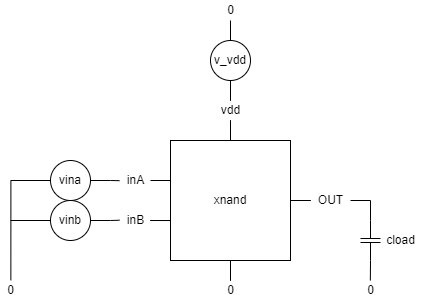

The diagram above was exported from draw.io. Its source (the exported page's mxGraphModel, read from the mxfile embedded in the PNG):
<mxGraphModel dx="1422" dy="875" grid="1" gridSize="10" guides="1" tooltips="1" connect="1" arrows="1" fold="1" page="1" pageScale="1" pageWidth="827" pageHeight="1169" math="0" shadow="0">
  <root>
    <mxCell id="0" />
    <mxCell id="1" parent="0" />
    <mxCell id="2ydUlkKUuz0TugLZ_ckp-9" value="" style="edgeStyle=orthogonalEdgeStyle;rounded=0;orthogonalLoop=1;jettySize=auto;html=1;endArrow=none;endFill=0;" parent="1" source="2ydUlkKUuz0TugLZ_ckp-1" edge="1">
      <mxGeometry relative="1" as="geometry">
        <mxPoint x="340" y="260" as="targetPoint" />
      </mxGeometry>
    </mxCell>
    <mxCell id="2ydUlkKUuz0TugLZ_ckp-11" style="edgeStyle=orthogonalEdgeStyle;rounded=0;orthogonalLoop=1;jettySize=auto;html=1;endArrow=none;endFill=0;" parent="1" source="2ydUlkKUuz0TugLZ_ckp-1" edge="1">
      <mxGeometry relative="1" as="geometry">
        <mxPoint x="340" y="420" as="targetPoint" />
      </mxGeometry>
    </mxCell>
    <mxCell id="2ydUlkKUuz0TugLZ_ckp-1" value="xnand" style="whiteSpace=wrap;html=1;aspect=fixed;" parent="1" vertex="1">
      <mxGeometry x="280" y="280" width="120" height="120" as="geometry" />
    </mxCell>
    <mxCell id="2ydUlkKUuz0TugLZ_ckp-5" style="edgeStyle=orthogonalEdgeStyle;rounded=0;orthogonalLoop=1;jettySize=auto;html=1;entryX=0.002;entryY=0.332;entryDx=0;entryDy=0;endArrow=none;endFill=0;entryPerimeter=0;" parent="1" source="2ydUlkKUuz0TugLZ_ckp-2" target="2ydUlkKUuz0TugLZ_ckp-1" edge="1">
      <mxGeometry relative="1" as="geometry" />
    </mxCell>
    <mxCell id="2ydUlkKUuz0TugLZ_ckp-2" value="inA" style="text;html=1;align=center;verticalAlign=middle;resizable=0;points=[];autosize=1;strokeColor=none;fillColor=none;" parent="1" vertex="1">
      <mxGeometry x="230" y="310" width="30" height="20" as="geometry" />
    </mxCell>
    <mxCell id="2ydUlkKUuz0TugLZ_ckp-6" style="edgeStyle=orthogonalEdgeStyle;rounded=0;orthogonalLoop=1;jettySize=auto;html=1;entryX=0;entryY=0.667;entryDx=0;entryDy=0;entryPerimeter=0;endArrow=none;endFill=0;" parent="1" source="2ydUlkKUuz0TugLZ_ckp-3" target="2ydUlkKUuz0TugLZ_ckp-1" edge="1">
      <mxGeometry relative="1" as="geometry" />
    </mxCell>
    <mxCell id="2ydUlkKUuz0TugLZ_ckp-3" value="inB" style="text;html=1;align=center;verticalAlign=middle;resizable=0;points=[];autosize=1;strokeColor=none;fillColor=none;" parent="1" vertex="1">
      <mxGeometry x="230" y="350" width="30" height="20" as="geometry" />
    </mxCell>
    <mxCell id="2ydUlkKUuz0TugLZ_ckp-7" style="edgeStyle=orthogonalEdgeStyle;rounded=0;orthogonalLoop=1;jettySize=auto;html=1;entryX=1;entryY=0.5;entryDx=0;entryDy=0;endArrow=none;endFill=0;" parent="1" source="2ydUlkKUuz0TugLZ_ckp-4" target="2ydUlkKUuz0TugLZ_ckp-1" edge="1">
      <mxGeometry relative="1" as="geometry" />
    </mxCell>
    <mxCell id="2ydUlkKUuz0TugLZ_ckp-4" value="OUT" style="text;html=1;align=center;verticalAlign=middle;resizable=0;points=[];autosize=1;" parent="1" vertex="1">
      <mxGeometry x="420" y="330" width="40" height="20" as="geometry" />
    </mxCell>
    <mxCell id="2ydUlkKUuz0TugLZ_ckp-10" value="vdd" style="text;html=1;align=center;verticalAlign=middle;resizable=0;points=[];autosize=1;strokeColor=none;fillColor=none;" parent="1" vertex="1">
      <mxGeometry x="325" y="240" width="30" height="20" as="geometry" />
    </mxCell>
    <mxCell id="2ydUlkKUuz0TugLZ_ckp-12" value="0" style="text;html=1;align=center;verticalAlign=middle;resizable=0;points=[];autosize=1;strokeColor=none;fillColor=none;" parent="1" vertex="1">
      <mxGeometry x="330" y="420" width="20" height="20" as="geometry" />
    </mxCell>
    <mxCell id="2ydUlkKUuz0TugLZ_ckp-14" style="edgeStyle=orthogonalEdgeStyle;rounded=0;orthogonalLoop=1;jettySize=auto;html=1;entryX=1;entryY=0.5;entryDx=0;entryDy=0;entryPerimeter=0;endArrow=none;endFill=0;" parent="1" source="2ydUlkKUuz0TugLZ_ckp-13" target="2ydUlkKUuz0TugLZ_ckp-4" edge="1">
      <mxGeometry relative="1" as="geometry">
        <Array as="points">
          <mxPoint x="480" y="340" />
        </Array>
      </mxGeometry>
    </mxCell>
    <mxCell id="2ydUlkKUuz0TugLZ_ckp-18" style="edgeStyle=orthogonalEdgeStyle;rounded=0;orthogonalLoop=1;jettySize=auto;html=1;exitX=1;exitY=0.5;exitDx=0;exitDy=0;exitPerimeter=0;endArrow=none;endFill=0;" parent="1" source="2ydUlkKUuz0TugLZ_ckp-13" edge="1">
      <mxGeometry relative="1" as="geometry">
        <mxPoint x="479.84905660377365" y="420" as="targetPoint" />
      </mxGeometry>
    </mxCell>
    <mxCell id="2ydUlkKUuz0TugLZ_ckp-13" value="" style="pointerEvents=1;verticalLabelPosition=bottom;shadow=0;dashed=0;align=center;html=1;verticalAlign=top;shape=mxgraph.electrical.capacitors.capacitor_1;direction=south;" parent="1" vertex="1">
      <mxGeometry x="470" y="360" width="20" height="40" as="geometry" />
    </mxCell>
    <mxCell id="2ydUlkKUuz0TugLZ_ckp-17" value="cload" style="text;html=1;align=center;verticalAlign=middle;resizable=0;points=[];autosize=1;strokeColor=none;fillColor=none;" parent="1" vertex="1">
      <mxGeometry x="490" y="370" width="40" height="20" as="geometry" />
    </mxCell>
    <mxCell id="2ydUlkKUuz0TugLZ_ckp-19" value="0" style="text;html=1;align=center;verticalAlign=middle;resizable=0;points=[];autosize=1;strokeColor=none;fillColor=none;" parent="1" vertex="1">
      <mxGeometry x="470" y="420" width="20" height="20" as="geometry" />
    </mxCell>
    <mxCell id="2ydUlkKUuz0TugLZ_ckp-29" style="edgeStyle=orthogonalEdgeStyle;rounded=0;orthogonalLoop=1;jettySize=auto;html=1;fontSize=12;endArrow=none;endFill=0;" parent="1" source="2ydUlkKUuz0TugLZ_ckp-28" target="2ydUlkKUuz0TugLZ_ckp-10" edge="1">
      <mxGeometry relative="1" as="geometry" />
    </mxCell>
    <mxCell id="2ydUlkKUuz0TugLZ_ckp-39" style="edgeStyle=orthogonalEdgeStyle;rounded=0;orthogonalLoop=1;jettySize=auto;html=1;entryX=0.507;entryY=0.985;entryDx=0;entryDy=0;entryPerimeter=0;fontSize=12;endArrow=none;endFill=0;" parent="1" source="2ydUlkKUuz0TugLZ_ckp-28" target="2ydUlkKUuz0TugLZ_ckp-37" edge="1">
      <mxGeometry relative="1" as="geometry" />
    </mxCell>
    <mxCell id="2ydUlkKUuz0TugLZ_ckp-28" value="v_vdd" style="ellipse;whiteSpace=wrap;html=1;aspect=fixed;fontSize=12;" parent="1" vertex="1">
      <mxGeometry x="320" y="180" width="40" height="40" as="geometry" />
    </mxCell>
    <mxCell id="2ydUlkKUuz0TugLZ_ckp-32" style="edgeStyle=orthogonalEdgeStyle;rounded=0;orthogonalLoop=1;jettySize=auto;html=1;entryX=-0.033;entryY=0.486;entryDx=0;entryDy=0;entryPerimeter=0;fontSize=12;endArrow=none;endFill=0;" parent="1" source="2ydUlkKUuz0TugLZ_ckp-30" target="2ydUlkKUuz0TugLZ_ckp-3" edge="1">
      <mxGeometry relative="1" as="geometry" />
    </mxCell>
    <mxCell id="2ydUlkKUuz0TugLZ_ckp-35" style="edgeStyle=orthogonalEdgeStyle;rounded=0;orthogonalLoop=1;jettySize=auto;html=1;fontSize=12;endArrow=none;endFill=0;" parent="1" source="2ydUlkKUuz0TugLZ_ckp-30" edge="1">
      <mxGeometry relative="1" as="geometry">
        <mxPoint x="120" y="360" as="targetPoint" />
      </mxGeometry>
    </mxCell>
    <mxCell id="2ydUlkKUuz0TugLZ_ckp-30" value="vinb" style="ellipse;whiteSpace=wrap;html=1;aspect=fixed;fontSize=12;" parent="1" vertex="1">
      <mxGeometry x="160" y="340" width="40" height="40" as="geometry" />
    </mxCell>
    <mxCell id="2ydUlkKUuz0TugLZ_ckp-33" style="edgeStyle=orthogonalEdgeStyle;rounded=0;orthogonalLoop=1;jettySize=auto;html=1;entryX=-0.033;entryY=0.509;entryDx=0;entryDy=0;entryPerimeter=0;fontSize=12;endArrow=none;endFill=0;" parent="1" source="2ydUlkKUuz0TugLZ_ckp-31" target="2ydUlkKUuz0TugLZ_ckp-2" edge="1">
      <mxGeometry relative="1" as="geometry" />
    </mxCell>
    <mxCell id="2ydUlkKUuz0TugLZ_ckp-34" style="edgeStyle=orthogonalEdgeStyle;rounded=0;orthogonalLoop=1;jettySize=auto;html=1;fontSize=12;endArrow=none;endFill=0;entryX=0.518;entryY=-0.014;entryDx=0;entryDy=0;entryPerimeter=0;" parent="1" source="2ydUlkKUuz0TugLZ_ckp-31" target="2ydUlkKUuz0TugLZ_ckp-36" edge="1">
      <mxGeometry relative="1" as="geometry">
        <mxPoint x="120" y="400" as="targetPoint" />
      </mxGeometry>
    </mxCell>
    <mxCell id="2ydUlkKUuz0TugLZ_ckp-31" value="vina" style="ellipse;whiteSpace=wrap;html=1;aspect=fixed;fontSize=12;" parent="1" vertex="1">
      <mxGeometry x="160" y="300" width="40" height="40" as="geometry" />
    </mxCell>
    <mxCell id="2ydUlkKUuz0TugLZ_ckp-36" value="0" style="text;html=1;align=center;verticalAlign=middle;resizable=0;points=[];autosize=1;strokeColor=none;fillColor=none;fontSize=12;" parent="1" vertex="1">
      <mxGeometry x="110" y="420" width="20" height="20" as="geometry" />
    </mxCell>
    <mxCell id="2ydUlkKUuz0TugLZ_ckp-37" value="0" style="text;html=1;align=center;verticalAlign=middle;resizable=0;points=[];autosize=1;strokeColor=none;fillColor=none;fontSize=12;" parent="1" vertex="1">
      <mxGeometry x="330" y="140" width="20" height="20" as="geometry" />
    </mxCell>
  </root>
</mxGraphModel>